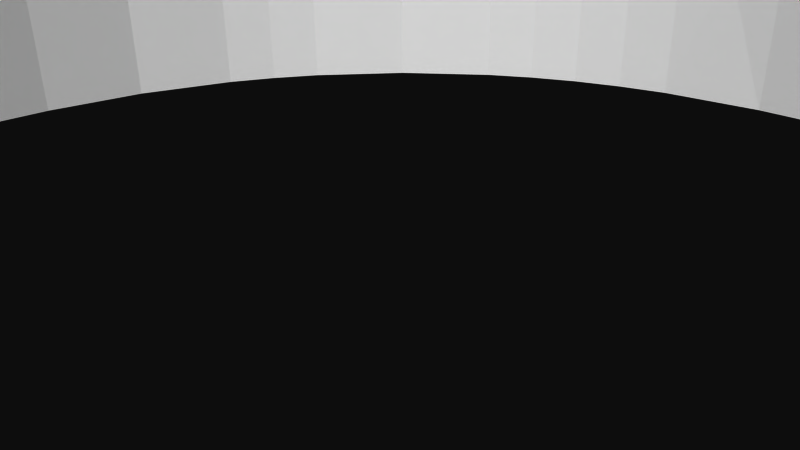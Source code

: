 # Source: 12133.blend  (saved by Blender 2.72.0; exported with 4.5.12 LTS)
import bpy
from mathutils import Matrix  # noqa: F401  (used for matrix-valued properties, if any)

bpy.ops.wm.read_factory_settings(use_empty=True)
scene = bpy.context.scene
scene.name = 'Scene'

# ---- collections
col_collection_1 = bpy.data.collections.new('Collection 1'); scene.collection.children.link(col_collection_1)

# ---- materials (node trees are filled in below, after node groups)
mat_material = bpy.data.materials.new('Material')
mat_material.alpha_threshold = 0.0
mat_material.use_transparent_shadow = False
mat_material.diffuse_color = (1.0, 1.0, 1.0, 1.0)
mat_material.specular_color = (0.902, 0.902, 0.902)
mat_material.roughness = 0.5

# ---- material node trees

# ---- world
world_world = bpy.data.worlds.new('World'); scene.world = world_world
world_world.color = (0.05088, 0.05088, 0.05088)
world_world.use_sun_shadow = False
world_world.sun_shadow_jitter_overblur = 0.0
world_world.cycles.sampling_method = 'MANUAL'
world_world.cycles.sample_map_resolution = 256

# ---- cameras
cam_camera = bpy.data.cameras.new('Camera')
cam_camera.clip_end = 100.0
cam_camera.lens = 35.0
cam_camera.sensor_width = 32.0
cam_camera.sensor_height = 18.0
cam_camera.ortho_scale = 7.314
cam_camera.dof.focus_distance = 0.0
cam_camera.dof.aperture_fstop = 128.0

# ---- meshes
me_model = bpy.data.meshes.new('Model')
me_model.from_pydata([(13.47, -1.587, 12.12), (13.47, 1.587, 12.12), (13.12, 1.587, 12.16), (13.12, -1.587, 12.16), (12.79, -1.587, 12.3), (12.79, 1.587, 12.3), (12.51, -1.587, 12.51), (12.51, 1.587, 12.51), (12.3, -1.587, 12.79), (12.3, 1.587, 12.79), (12.16, -1.587, 13.12), (12.16, 1.587, 13.12), (12.12, -1.587, 13.47), (12.12, 1.587, 13.47), (12.16, -1.587, 13.82), (12.16, 1.587, 13.82), (12.3, -1.587, 14.15), (12.3, 1.587, 14.15), (12.51, -1.587, 14.43), (12.79, -1.587, 14.64), (12.51, 1.587, 14.43), (13.12, -1.587, 14.78), (12.79, 1.587, 14.64), (13.12, 1.587, 14.78), (13.47, -1.587, 14.82), (13.47, 1.587, 14.82), (-13.47, -1.587, 12.12), (-13.47, 1.587, 12.12), (-13.82, 1.587, 12.16), (-13.82, -1.587, 12.16), (-14.15, -1.587, 12.3), (-14.15, 1.587, 12.3), (-14.43, -1.587, 12.51), (-14.43, 1.587, 12.51), (-14.64, -1.587, 12.79), (-14.64, 1.587, 12.79), (-14.78, -1.587, 13.12), (-14.78, 1.587, 13.12), (-14.82, -1.587, 13.47), (-14.82, 1.587, 13.47), (-14.78, -1.587, 13.82), (-14.78, 1.587, 13.82), (-14.64, -1.587, 14.15), (-14.64, 1.587, 14.15), (-14.43, -1.587, 14.43), (-14.15, -1.587, 14.64), (-14.43, 1.587, 14.43), (-13.82, -1.587, 14.78), (-14.15, 1.587, 14.64), (-13.82, 1.587, 14.78), (-13.47, -1.587, 14.82), (-13.47, 1.587, 14.82), (-13.47, -1.587, -14.82), (-13.47, 1.587, -14.82), (-13.82, 1.587, -14.78), (-13.82, -1.587, -14.78), (-14.15, -1.587, -14.64), (-14.15, 1.587, -14.64), (-14.43, -1.587, -14.43), (-14.43, 1.587, -14.43), (-14.64, -1.587, -14.15), (-14.64, 1.587, -14.15), (-14.78, -1.587, -13.82), (-14.78, 1.587, -13.82), (-14.82, -1.587, -13.47), (-14.82, 1.587, -13.47), (-14.78, -1.587, -13.12), (-14.78, 1.587, -13.12), (-14.64, -1.587, -12.79), (-14.64, 1.587, -12.79), (-14.43, -1.587, -12.51), (-14.15, -1.587, -12.3), (-14.43, 1.587, -12.51), (-13.82, -1.587, -12.16), (-14.15, 1.587, -12.3), (-13.82, 1.587, -12.16), (-13.47, -1.587, -12.12), (-13.47, 1.587, -12.12), (13.47, -1.587, -14.82), (13.47, 1.587, -14.82), (13.12, 1.587, -14.78), (13.12, -1.587, -14.78), (12.79, -1.587, -14.64), (12.79, 1.587, -14.64), (12.51, -1.587, -14.43), (12.51, 1.587, -14.43), (12.3, -1.587, -14.15), (12.3, 1.587, -14.15), (12.16, -1.587, -13.82), (12.16, 1.587, -13.82), (12.12, -1.587, -13.47), (12.12, 1.587, -13.47), (12.16, -1.587, -13.12), (12.16, 1.587, -13.12), (12.3, -1.587, -12.79), (12.3, 1.587, -12.79), (12.51, -1.587, -12.51), (12.79, -1.587, -12.3), (12.51, 1.587, -12.51), (13.12, -1.587, -12.16), (12.79, 1.587, -12.3), (13.12, 1.587, -12.16), (13.47, -1.587, -12.12), (13.47, 1.587, -12.12), (-13.28, -1.587, -1.162), (-13.28, 1.587, -1.162), (-13.34, 1.587, -2.614e-14), (-13.34, -1.587, -2.614e-14), (-13.28, 1.587, 1.162), (-13.28, -1.587, 1.162), (1.633e-15, -1.587, -13.34), (1.633e-15, 1.587, -13.34), (-1.162, 1.587, -13.28), (-1.162, -1.587, -13.28), (-12.88, -1.587, 3.451), (-12.88, 1.587, 3.451), (-2.316, 1.587, -13.13), (-3.451, -1.587, -12.88), (-3.451, 1.587, -12.88), (-12.09, -1.587, 5.636), (-12.09, 1.587, 5.636), (-4.561, -1.587, -12.53), (-4.561, 1.587, -12.53), (-11.55, -1.587, 6.668), (-11.55, 1.587, 6.668), (-10.92, -1.587, 7.649), (-5.636, -1.587, -12.09), (-5.636, 1.587, -12.09), (-6.668, -1.587, -11.55), (-6.668, 1.587, -11.55), (-10.92, 1.587, 7.649), (-9.429, -1.587, 9.429), (-7.649, 1.587, -10.92), (-7.649, -1.587, -10.92), (-9.429, 1.587, 9.429), (-7.649, -1.587, 10.92), (-9.429, 1.587, -9.429), (-9.429, -1.587, -9.429), (-7.649, 1.587, 10.92), (-6.668, -1.587, 11.55), (-6.668, 1.587, 11.55), (-5.636, -1.587, 12.09), (-10.92, 1.587, -7.649), (-10.92, -1.587, -7.649), (-5.636, 1.587, 12.09), (-11.55, 1.587, -6.668), (-11.55, -1.587, -6.668), (-12.09, 1.587, -5.636), (-12.09, -1.587, -5.636), (-3.451, 1.587, 12.88), (-3.451, -1.587, 12.88), (-2.316, 1.587, 13.13), (-12.88, -1.587, -3.451), (-1.162, -1.587, 13.28), (-1.162, 1.587, 13.28), (-12.88, 1.587, -3.451), (0.0, 1.587, 13.34), (0.0, -1.587, 13.34), (16.51, -1.587, 15.88), (16.51, -1.587, -15.88), (16.51, 1.587, 15.88), (16.51, 1.587, -15.88), (15.88, -1.587, -16.51), (-15.88, -1.587, -16.51), (15.88, 1.587, -16.51), (-15.88, 1.587, -16.51), (-16.51, -1.587, -15.88), (-16.51, -1.587, 15.88), (-16.51, 1.587, -15.88), (-16.51, 1.587, 15.88), (-15.88, -1.587, 16.51), (15.88, -1.587, 16.51), (-15.88, 1.587, 16.51), (15.88, 1.587, 16.51), (-16.42, 1.587, 16.19), (-16.32, 1.587, 16.32), (-16.49, 1.587, 16.04), (-16.19, 1.587, 16.42), (-16.04, 1.587, 16.49), (9.429, 1.587, -9.429), (10.22, 1.587, -8.572), (-13.12, 1.587, 14.78), (-12.79, 1.587, 14.64), (10.92, 1.587, -7.649), (7.649, 1.587, -10.92), (11.55, 1.587, -6.668), (6.668, 1.587, -11.55), (13.82, 1.587, -12.16), (5.636, 1.587, -12.09), (-12.51, 1.587, 12.51), (-12.3, 1.587, 12.79), (-12.79, 1.587, 12.3), (12.09, 1.587, -5.636), (14.15, 1.587, -12.3), (3.451, 1.587, -12.88), (-12.16, 1.587, 13.12), (-13.12, 1.587, 12.16), (14.43, 1.587, -12.51), (12.88, 1.587, -3.451), (-12.12, 1.587, 13.47), (14.64, 1.587, -12.79), (-12.16, 1.587, 13.82), (-12.3, 1.587, 14.15), (-12.51, 1.587, 14.43), (1.162, 1.587, -13.28), (14.15, 1.587, -14.64), (14.43, 1.587, -14.43), (13.82, 1.587, -14.78), (14.78, 1.587, -13.12), (14.82, 1.587, -13.47), (14.78, 1.587, -13.82), (14.64, 1.587, -14.15), (16.04, 1.587, -16.49), (16.49, 1.587, -16.04), (16.42, 1.587, -16.19), (16.19, 1.587, -16.42), (16.32, 1.587, -16.32), (13.34, 1.587, 8.165e-16), (13.28, 1.587, -1.162), (13.28, 1.587, 1.162), (4.561, 1.587, 12.53), (3.451, 1.587, 12.88), (5.636, 1.587, 12.09), (6.668, 1.587, 11.55), (7.649, 1.587, 10.92), (-13.12, 1.587, -12.16), (13.82, 1.587, 14.78), (1.162, 1.587, 13.28), (-12.79, 1.587, -12.3), (14.15, 1.587, 14.64), (16.04, 1.587, 16.49), (16.19, 1.587, 16.42), (9.429, 1.587, 9.429), (-16.42, 1.587, -16.19), (-16.49, 1.587, -16.04), (-16.32, 1.587, -16.32), (16.32, 1.587, 16.32), (-12.51, 1.587, -12.51), (14.43, 1.587, 14.43), (16.42, 1.587, 16.19), (-16.19, 1.587, -16.42), (-16.04, 1.587, -16.49), (-12.3, 1.587, -12.79), (14.64, 1.587, 14.15), (16.49, 1.587, 16.04), (14.78, 1.587, 13.82), (14.82, 1.587, 13.47), (-12.16, 1.587, -13.12), (-13.12, 1.587, -14.78), (14.78, 1.587, 13.12), (-12.79, 1.587, -14.64), (14.64, 1.587, 12.79), (10.92, 1.587, 7.649), (-12.12, 1.587, -13.47), (13.82, 1.587, 12.16), (14.15, 1.587, 12.3), (11.55, 1.587, 6.668), (-12.16, 1.587, -13.82), (-12.3, 1.587, -14.15), (12.09, 1.587, 5.636), (14.43, 1.587, 12.51), (-12.51, 1.587, -14.43), (12.88, 1.587, 3.451), (-16.49, -1.587, 16.04), (-16.32, -1.587, 16.32), (-16.42, -1.587, 16.19), (-16.04, -1.587, 16.49), (-16.19, -1.587, 16.42), (9.429, -1.587, -9.429), (-13.12, -1.587, 14.78), (7.649, -1.587, -10.92), (-12.79, -1.587, 14.64), (10.92, -1.587, -7.649), (6.668, -1.587, -11.55), (11.55, -1.587, -6.668), (13.82, -1.587, -12.16), (5.636, -1.587, -12.09), (14.15, -1.587, -12.3), (12.09, -1.587, -5.636), (-12.3, -1.587, 12.79), (-12.51, -1.587, 12.51), (-12.79, -1.587, 12.3), (3.451, -1.587, -12.88), (14.43, -1.587, -12.51), (12.88, -1.587, -3.451), (-12.16, -1.587, 13.12), (-13.12, -1.587, 12.16), (14.64, -1.587, -12.79), (-12.12, -1.587, 13.47), (-12.3, -1.587, 14.15), (-12.16, -1.587, 13.82), (1.162, -1.587, -13.28), (-12.51, -1.587, 14.43), (14.43, -1.587, -14.43), (14.15, -1.587, -14.64), (13.82, -1.587, -14.78), (14.78, -1.587, -13.12), (14.82, -1.587, -13.47), (14.78, -1.587, -13.82), (14.64, -1.587, -14.15), (16.04, -1.587, -16.49), (16.42, -1.587, -16.19), (16.49, -1.587, -16.04), (16.32, -1.587, -16.32), (16.19, -1.587, -16.42), (13.34, -1.587, 8.165e-16), (13.28, -1.587, -1.162), (13.28, -1.587, 1.162), (3.451, -1.587, 12.88), (5.636, -1.587, 12.09), (6.668, -1.587, 11.55), (7.649, -1.587, 10.92), (-13.12, -1.587, -12.16), (13.82, -1.587, 14.78), (1.162, -1.587, 13.28), (-12.79, -1.587, -12.3), (14.15, -1.587, 14.64), (-16.42, -1.587, -16.19), (-16.49, -1.587, -16.04), (16.19, -1.587, 16.42), (16.04, -1.587, 16.49), (9.429, -1.587, 9.429), (16.32, -1.587, 16.32), (-12.51, -1.587, -12.51), (14.43, -1.587, 14.43), (16.42, -1.587, 16.19), (-16.04, -1.587, -16.49), (-16.32, -1.587, -16.32), (-16.19, -1.587, -16.42), (-12.3, -1.587, -12.79), (14.64, -1.587, 14.15), (16.49, -1.587, 16.04), (14.78, -1.587, 13.82), (14.82, -1.587, 13.47), (-12.16, -1.587, -13.12), (-13.12, -1.587, -14.78), (14.78, -1.587, 13.12), (-12.79, -1.587, -14.64), (14.64, -1.587, 12.79), (10.92, -1.587, 7.649), (-12.12, -1.587, -13.47), (11.55, -1.587, 6.668), (14.15, -1.587, 12.3), (13.82, -1.587, 12.16), (-12.16, -1.587, -13.82), (-12.3, -1.587, -14.15), (12.09, -1.587, 5.636), (14.43, -1.587, 12.51), (-12.51, -1.587, -14.43), (12.88, -1.587, 3.451)], [], [(243, 245, 332, 330), (34, 35, 37, 36), (242, 247, 334, 329), (62, 63, 65, 64), (280, 189, 191, 281), (182, 203, 292, 271), (112, 116, 118, 117, 113), (302, 301, 214, 213), (200, 208, 296, 287), (339, 321, 232, 252), (198, 192, 278, 284), (311, 310, 223, 224), (255, 254, 343, 342), (263, 265, 174, 176), (126, 128, 133, 137, 143, 146, 148, 152, 104, 107, 109, 114, 119, 123, 125, 131, 135, 285, 279, 280, 281, 286, 26, 29, 30, 32, 34, 36, 38, 40, 42, 44, 45, 47, 50, 269, 271, 170, 266, 267, 264, 265, 263, 167, 166, 318, 317, 327, 328, 326, 163, 162, 295, 78, 81, 82, 282, 291, 110, 113, 117, 337, 335, 52, 55, 56, 58, 60, 62, 64, 66, 68, 70, 71, 73, 76, 312, 315, 323, 329, 334, 340, 344, 345, 121), (325, 331, 244, 239), (119, 120, 124, 123), (253, 257, 344, 340), (43, 46, 44, 42), (88, 89, 91, 90), (4, 5, 7, 6), (40, 41, 43, 42), (190, 189, 280, 279), (301, 303, 216, 214), (348, 261, 250, 337), (148, 146, 145, 147), (150, 149, 151, 154, 153), (98, 100, 97, 96), (69, 72, 70, 68), (202, 201, 290, 289), (81, 78, 79, 80), (346, 341, 256, 259), (245, 246, 333, 332), (249, 251, 338, 336), (278, 192, 185, 274), (146, 143, 142, 145), (237, 242, 329, 323), (210, 211, 299, 298), (7, 9, 8, 6), (282, 276, 188, 194), (309, 222, 223, 310), (10, 11, 13, 12), (111, 204, 194, 188, 186, 184, 179, 180, 100, 98, 95, 93, 91, 89, 87, 85, 83, 80, 79, 207, 205, 206, 164, 165, 241, 240, 235, 233, 234, 168, 169, 176, 174, 175, 177, 178, 172, 48, 46, 43, 41, 39, 37, 35, 33, 31, 28, 27, 196, 191, 189, 190, 195, 199, 201, 202, 203, 182, 151, 149, 144, 140, 138, 134, 130, 124, 120, 115, 108, 106, 105, 155, 147, 145, 142, 136, 132, 129, 127, 122, 261, 258, 257, 253, 247, 242, 237, 228, 225, 77, 75, 74, 72, 69, 67, 65, 63, 61, 59, 57, 54, 53, 248, 250, 116, 112), (137, 133, 132, 136), (221, 308, 314, 227), (197, 200, 287, 283), (82, 83, 85, 84), (268, 179, 184, 270), (211, 206, 293, 299), (130, 134, 131, 125), (25, 226, 313, 24), (140, 144, 141, 139), (86, 87, 89, 88), (127, 129, 128, 126), (229, 238, 324, 316), (171, 173, 172, 170), (250, 248, 335, 337), (265, 264, 175, 174), (186, 188, 276, 273), (124, 130, 125, 123), (155, 105, 104, 152), (39, 41, 40, 38), (159, 161, 160, 158), (205, 207, 295, 294), (251, 260, 347, 338), (272, 183, 180, 179, 268), (195, 190, 279, 285), (3, 0, 1, 2), (171, 320, 230, 173), (318, 166, 168, 234), (341, 339, 252, 256), (238, 243, 330, 324), (20, 17, 220, 221, 22), (147, 155, 152, 148), (303, 304, 215, 216), (73, 75, 77, 76), (29, 26, 27, 28), (115, 120, 119, 114), (199, 195, 285, 288), (307, 349, 262, 219), (156, 154, 151, 182, 181, 51, 49, 48, 172, 173, 230, 231, 236, 239, 244, 160, 161, 213, 214, 216, 215, 212, 164, 206, 211, 210, 209, 208, 200, 197, 193, 187, 103, 101, 100, 180, 183, 185, 192, 198, 218, 217, 219, 262, 259, 256, 252, 232, 224, 223, 222, 220, 17, 15, 13, 11, 9, 7, 5, 2, 1, 254, 255, 260, 251, 249, 246, 245, 243, 238, 229, 226, 25, 23, 22, 221, 227), (66, 67, 69, 68), (54, 57, 56, 55), (46, 48, 45, 44), (319, 322, 236, 231), (109, 107, 106, 108), (99, 101, 103, 102), (118, 116, 250, 261, 122), (85, 87, 86, 84), (291, 282, 194, 204), (107, 104, 105, 106), (264, 267, 177, 175), (33, 35, 34, 32), (108, 115, 114, 109), (305, 307, 219, 217), (167, 169, 168, 166), (225, 228, 315, 312), (204, 111, 110, 291), (193, 197, 283, 277), (103, 187, 275, 102), (246, 249, 336, 333), (347, 260, 255, 342), (51, 181, 269, 50), (295, 207, 79, 78), (159, 302, 213, 161), (305, 217, 218, 306), (135, 138, 140, 139), (163, 326, 241, 165), (56, 57, 59, 58), (303, 301, 302, 159, 158, 336, 338, 347, 342, 343, 0, 3, 4, 6, 8, 10, 12, 14, 16, 18, 19, 308, 309, 310, 311, 321, 339, 341, 346, 349, 307, 305, 306, 284, 278, 274, 272, 268, 270, 273, 276, 282, 82, 84, 86, 88, 90, 92, 94, 96, 97, 99, 102, 275, 277, 283, 287, 296, 297, 298, 299, 293, 294, 295, 162, 300, 304), (80, 83, 82, 81), (320, 319, 231, 230), (163, 165, 164, 162), (185, 183, 272, 274), (143, 137, 136, 142), (209, 210, 298, 297), (74, 75, 73, 71), (131, 134, 138, 135), (36, 37, 39, 38), (157, 153, 154, 156), (48, 49, 47, 45), (21, 24, 313, 316, 324, 330, 332, 333, 336, 158, 331, 325, 322, 319, 320, 171, 170, 271, 292, 289, 290, 288, 285, 135, 139, 141, 150, 153, 157, 314, 308, 19), (47, 49, 51, 50), (17, 20, 18, 16), (343, 254, 1, 0), (201, 199, 288, 290), (203, 202, 289, 292), (331, 158, 160, 244), (150, 141, 144, 149), (59, 61, 60, 58), (117, 121, 345, 348, 337), (266, 170, 172, 178), (181, 182, 271, 269), (224, 232, 321, 311), (2, 5, 4, 3), (60, 61, 63, 62), (300, 162, 164, 212), (328, 327, 235, 240), (100, 101, 99, 97), (258, 261, 348, 345), (326, 328, 240, 241), (267, 266, 178, 177), (8, 9, 11, 10), (30, 31, 33, 32), (317, 318, 234, 233), (65, 67, 66, 64), (21, 23, 25, 24), (167, 263, 176, 169), (20, 22, 19, 18), (314, 157, 156, 227), (286, 196, 27, 26), (247, 253, 340, 334), (270, 184, 186, 273), (113, 110, 111, 112), (95, 98, 96, 94), (335, 248, 53, 52), (304, 300, 212, 215), (28, 31, 30, 29), (14, 15, 17, 16), (346, 259, 262, 349), (293, 206, 205, 294), (327, 317, 233, 235), (91, 93, 92, 90), (322, 325, 239, 236), (72, 74, 71, 70), (208, 209, 297, 296), (187, 193, 277, 275), (92, 93, 95, 94), (22, 23, 21, 19), (228, 237, 323, 315), (117, 118, 122, 127, 126, 121), (218, 198, 284, 306), (308, 221, 220, 222, 309), (257, 258, 345, 344), (133, 128, 129, 132), (226, 229, 316, 313), (191, 196, 286, 281), (77, 225, 312, 76), (55, 52, 53, 54), (13, 15, 14, 12)])
me_model.materials.append(mat_material)
me_model.use_remesh_preserve_volume = False
me_model.use_remesh_preserve_attributes = False
me_model.use_mirror_vertex_groups = False
me_model.update()

# ---- objects
ob_model = bpy.data.objects.new('Model', me_model)
ob_camera = bpy.data.objects.new('Camera', cam_camera)

# ---- transforms, parenting, visibility, modifiers, constraints
ob_model.location = (0.0, 0.0, 0.0)
ob_model.rotation_euler = (1.571, -0.0, 0.0)
ob_model.lineart.crease_threshold = 0.0
ob_camera.location = (7.481, -6.508, 5.344)
ob_camera.rotation_euler = (1.109, 0.01082, 0.8149)
ob_camera.lock_rotations_4d = False
ob_camera.empty_display_type = 'ARROWS'
ob_camera.color = (0.0, 0.0, 0.0, 0.0)
ob_camera.display_type = 'WIRE'
ob_camera.lineart.crease_threshold = 0.0

# ---- collection membership
col_collection_1.objects.link(ob_model)
col_collection_1.objects.link(ob_camera)

# ---- scene / render settings (as saved in the file)
scene.camera = ob_camera
scene.frame_start = 1; scene.frame_end = 250; scene.frame_set(1)
scene.render.engine = 'BLENDER_EEVEE_NEXT'
scene.render.resolution_percentage = 50
scene.render.dither_intensity = 0.0
scene.cycles.use_denoising = False
scene.cycles.samples = 10
scene.cycles.sampling_pattern = 'TABULATED_SOBOL'
scene.cycles.light_sampling_threshold = 0.0
scene.cycles.use_adaptive_sampling = False
scene.cycles.use_light_tree = False
scene.cycles.blur_glossy = 0.0
scene.cycles.pixel_filter_type = 'GAUSSIAN'
scene.cycles.sample_clamp_indirect = 0.0
scene.view_settings.view_transform = 'Raw'
bpy.context.view_layer.update()

# ---- added for rendering (the .blend has no usable light): sun
light_auto_sun = bpy.data.lights.new('AutoSun', 'SUN')
light_auto_sun.energy = 3.0
light_auto_sun.angle = 0.0523599
ob_auto_sun = bpy.data.objects.new('AutoSun', light_auto_sun)
scene.collection.objects.link(ob_auto_sun)
ob_auto_sun.rotation_euler = (0.872665, 0.174533, 0.523599)
bpy.context.view_layer.update()
